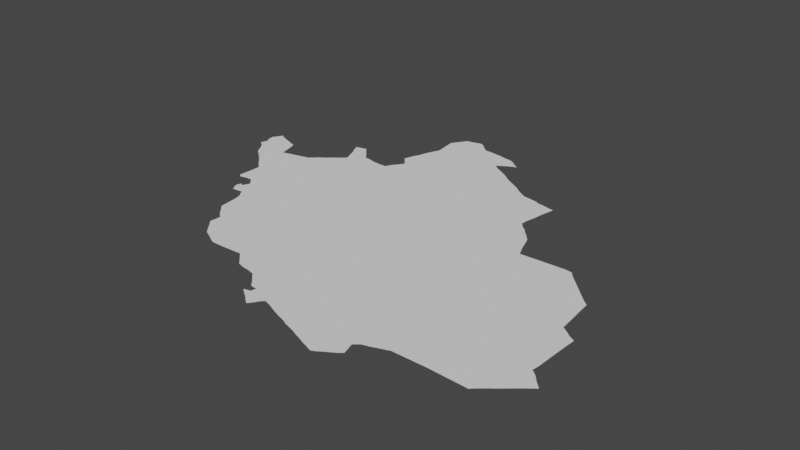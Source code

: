 # Source: newshiraz.blend  (saved by Blender 3.6.14; exported with 4.5.12 LTS)
import bpy
from mathutils import Matrix  # noqa: F401  (used for matrix-valued properties, if any)

bpy.ops.wm.read_factory_settings(use_empty=True)
scene = bpy.context.scene
scene.name = 'Scene'

# ---- collections
col_collection = bpy.data.collections.new('Collection'); scene.collection.children.link(col_collection)

# ---- node groups
ng_auto_smooth = bpy.data.node_groups.new('Auto Smooth', 'GeometryNodeTree')
_s = ng_auto_smooth.interface.new_socket(name='Geometry', in_out='OUTPUT', socket_type='NodeSocketGeometry')
_s = ng_auto_smooth.interface.new_socket(name='Geometry', in_out='INPUT', socket_type='NodeSocketGeometry')
_s = ng_auto_smooth.interface.new_socket(name='Angle', in_out='INPUT', socket_type='NodeSocketFloat')
_s.subtype = 'ANGLE'
_s.min_value = 0.0
_s.max_value = 3.142
ng_auto_smooth.is_modifier = True
_N = ng_auto_smooth.nodes; _L = ng_auto_smooth.links
n0 = _N.new('NodeGroupOutput'); n0.name = 'Group Output'; n0.location = (480, -100)
n1 = _N.new('NodeGroupInput'); n1.name = 'Group Input'; n1.location = (-420, -300)
n2 = _N.new('NodeGroupInput'); n2.name = 'Group Input.001'; n2.location = (-60, -100)
n3 = _N.new('GeometryNodeSetShadeSmooth'); n3.name = 'Set Shade Smooth'; n3.location = (120, -100)
n3.domain = 'EDGE'
n4 = _N.new('GeometryNodeSetShadeSmooth'); n4.name = 'Set Shade Smooth.001'; n4.location = (300, -100)
n5 = _N.new('GeometryNodeInputMeshEdgeAngle'); n5.name = 'Edge Angle'; n5.location = (-420, -220)
n6 = _N.new('GeometryNodeInputEdgeSmooth'); n6.name = 'Is Edge Smooth'; n6.location = (-60, -160)
n7 = _N.new('GeometryNodeInputShadeSmooth'); n7.name = 'Is Face Smooth'; n7.location = (-240, -340)
n8 = _N.new('FunctionNodeBooleanMath'); n8.name = 'Boolean Math'; n8.location = (-60, -220)
n9 = _N.new('FunctionNodeCompare'); n9.name = 'Compare'; n9.location = (-240, -180)
n9.operation = 'LESS_EQUAL'
_L.new(n5.outputs[0], n9.inputs[0])
_L.new(n4.outputs[0], n0.inputs[0])
_L.new(n1.outputs[1], n9.inputs[1])
_L.new(n9.outputs[0], n8.inputs[0])
_L.new(n7.outputs[0], n8.inputs[1])
_L.new(n2.outputs[0], n3.inputs[0])
_L.new(n6.outputs[0], n3.inputs[1])
_L.new(n3.outputs[0], n4.inputs[0])
_L.new(n8.outputs[0], n3.inputs[2])
n0.is_active_output = True

# ---- world
world_world = bpy.data.worlds.new('World'); scene.world = world_world
world_world.use_nodes = True; world_world.node_tree.nodes.clear()
_N = world_world.node_tree.nodes; _L = world_world.node_tree.links
n0 = _N.new('ShaderNodeOutputWorld'); n0.name = 'World Output'; n0.location = (300, 300)
n1 = _N.new('ShaderNodeBackground'); n1.name = 'Background'; n1.location = (10, 300)
n1.inputs[0].default_value = (0.05088, 0.05088, 0.05088, 1.0)
_L.new(n1.outputs[0], n0.inputs[0])
n0.is_active_output = True
world_world.color = (0.05088, 0.05088, 0.05088)
world_world.use_sun_shadow = False
world_world.sun_shadow_jitter_overblur = 0.0

# ---- meshes
me_mesh_001 = bpy.data.meshes.new('Mesh.001')
me_mesh_001.from_pydata([(50.21, 29.92, 4.184e-08), (50.13, 30.18, 9.62e-08), (50.14, 29.97, 9.548e-08), (50.17, 30.05, -1.053e-07), (50.17, 30.24, -6.595e-08), (50.44, 29.65, 9.516e-08), (50.3, 29.77, -2.567e-07), (50.46, 30.18, -6.247e-08), (50.2, 30.29, 1.49e-07), (50.23, 30.27, -5.469e-08), (50.3, 30.24, -7.735e-08), (50.38, 30.21, -6.686e-08), (50.65, 29.15, -9.657e-08), (50.69, 29.12, 1.437e-07), (50.66, 29.33, 6.187e-08), (50.49, 29.6, -9.435e-08), (50.54, 29.56, -8.295e-08), (50.58, 29.51, -7.513e-08), (50.66, 29.44, 1.668e-07), (50.57, 29.92, 1.933e-07), (50.65, 29.94, 1.279e-08), (50.27, 29.83, -9.85e-08), (50.51, 30.16, -9.878e-08), (50.53, 30.09, -5.704e-08), (50.55, 30.01, -1.758e-07), (50.84, 28.89, 5.241e-08), (50.87, 28.84, 4.21e-08), (50.88, 28.97, -1.329e-07), (50.76, 29.14, -5.411e-08), (50.82, 28.94, 9.354e-08), (50.84, 28.99, 1.434e-09), (50.84, 29.14, -1.306e-07), (50.88, 29.1, -8.837e-08), (50.92, 29.05, -1.245e-07), (50.78, 29.97, 2.316e-07), (50.91, 30.0, 2.625e-07), (51.15, 28.41, -1.048e-07), (51.19, 28.36, 5.399e-08), (51.08, 28.66, -6.992e-08), (51.09, 28.55, -8.431e-08), (51.1, 28.46, -1.277e-07), (51.0, 28.85, -1.044e-07), (51.03, 28.8, -3.393e-09), (51.06, 28.76, -6.692e-08), (50.96, 30.04, -2.538e-08), (51.0, 30.08, -4.456e-07), (51.14, 30.19, 1.233e-07), (51.18, 30.22, -2.705e-07), (51.14, 30.61, 8.327e-07), (51.18, 30.52, -5.378e-08), (51.21, 30.47, 2.66e-08), (51.27, 30.64, -2.692e-08), (51.28, 28.14, 3.024e-07), (51.35, 28.06, -1.075e-07), (51.39, 28.01, -3.808e-08), (51.44, 27.95, -1.344e-07), (51.24, 28.31, -9.889e-08), (51.29, 28.27, -9.992e-08), (51.24, 30.27, 6.672e-08), (51.23, 30.41, -8.876e-08), (51.25, 30.36, -3.479e-08), (51.27, 30.3, -3.736e-07), (51.37, 30.39, -1e-07), (51.44, 30.44, -3.099e-08), (51.31, 30.59, 2.101e-07), (51.35, 30.55, -1.217e-07), (51.41, 30.48, 1.195e-07), (51.56, 27.89, -8.891e-08), (51.61, 27.86, -4.861e-08), (51.66, 27.84, -4.446e-08), (51.37, 29.25, -9.583e-08), (51.5, 27.92, -9.197e-08), (51.51, 30.43, 1.005e-07), (51.6, 30.41, -4.143e-08), (51.69, 30.4, 1.49e-07), (51.8, 27.84, 4.515e-07), (52.05, 27.85, -9.902e-08), (51.78, 30.4, -9.845e-08), (51.82, 30.48, -6.467e-08), (51.81, 30.72, 5.804e-07), (51.87, 30.54, -9.311e-08), (51.91, 30.6, -2.329e-07), (51.87, 30.65, -9.326e-08), (52.32, 30.8, -9.981e-08), (51.83, 30.77, -5.47e-08), (51.85, 30.84, -7.452e-08), (51.88, 30.9, 3.463e-08), (51.9, 30.97, -8.484e-08), (51.92, 31.03, 2.923e-08), (51.95, 31.1, -9.166e-08), (51.98, 31.17, -6.126e-08), (51.96, 31.35, -4.341e-08), (51.95, 31.44, -8.302e-08), (51.97, 31.27, 2.255e-07), (51.98, 31.49, -8.877e-08), (52.09, 27.81, -7.94e-08), (52.14, 27.76, -1.016e-07), (52.2, 27.7, -1.54e-07), (52.34, 31.59, -1.008e-07), (52.01, 31.53, -8.782e-08), (52.05, 31.59, -1.298e-07), (52.07, 31.62, -8.785e-09), (52.14, 31.63, 3.89e-09), (52.2, 31.65, -1.189e-08), (52.3, 31.63, -6.936e-08), (52.44, 27.65, -1.219e-07), (52.48, 27.61, -9.193e-08), (52.28, 27.68, -8.86e-08), (52.36, 27.67, -1.625e-08), (52.26, 31.66, 8.614e-08), (52.41, 31.53, -5.67e-08), (52.59, 27.39, -3.333e-08), (52.59, 27.39, -1.029e-07), (52.59, 27.39, 4.805e-07), (52.63, 27.36, -6.437e-07), (52.7, 27.31, 1.063e-07), (52.52, 27.57, -9.244e-08), (52.56, 27.53, -9.278e-08), (52.67, 27.41, -6.785e-08), (52.6, 27.48, 6.642e-07), (52.68, 27.47, -1.591e-07), (52.76, 31.24, -1.083e-07), (52.52, 31.52, 1.12e-08), (52.66, 31.5, -1.05e-07), (52.74, 31.48, -7.982e-08), (52.76, 27.26, 6.502e-08), (52.8, 27.23, -9.741e-08), (52.84, 27.63, -8.516e-08), (52.84, 27.28, -1.089e-07), (52.91, 27.37, -1.635e-07), (52.87, 27.33, -9.19e-08), (53.0, 27.34, -1.678e-07), (52.84, 31.18, -5.083e-08), (52.96, 31.11, 3.534e-08), (52.91, 31.14, -1.41e-08), (52.81, 31.27, -3.63e-08), (52.82, 31.47, -4.098e-08), (52.87, 31.31, -8.151e-08), (52.87, 31.44, -4.541e-08), (52.93, 31.39, -1.327e-08), (52.93, 31.34, -6.326e-08), (52.98, 31.36, 1.541e-07), (53.07, 27.31, -5.11e-08), (53.12, 27.29, -1.641e-07), (53.2, 27.26, -9.778e-08), (53.13, 30.99, -9.598e-08), (53.2, 30.95, -8.636e-08), (53.25, 30.92, -8.701e-08), (53.01, 31.08, -7.871e-08), (53.06, 31.04, -6.231e-08), (53.27, 27.24, -7.466e-08), (53.33, 27.21, -1.15e-07), (53.4, 27.19, -5.238e-08), (53.46, 27.17, -1.099e-07), (53.49, 30.76, -2.904e-08), (53.3, 30.89, -8.734e-08), (53.35, 30.85, -8.297e-08), (53.39, 30.82, -8.353e-08), (53.44, 30.79, -6.419e-08), (53.53, 27.14, -8.316e-08), (53.59, 27.12, -1.312e-07), (53.56, 27.79, -9.233e-08), (53.66, 27.09, -6.826e-08), (53.72, 27.07, -1.033e-07), (53.86, 30.68, -9.927e-08), (53.7, 30.71, -9.906e-08), (53.56, 30.75, 5.376e-08), (53.67, 30.73, -2.414e-07), (53.8, 27.04, 1.485e-07), (53.84, 27.06, -1.952e-08), (53.9, 27.1, -1.046e-07), (53.95, 27.13, -9.093e-08), (54.0, 27.16, 3.215e-08), (54.01, 27.34, -1.966e-07), (54.2, 29.63, -1.018e-07), (53.89, 30.14, -9.722e-08), (53.84, 30.2, -2.937e-07), (53.94, 30.1, -1.074e-07), (53.98, 30.05, -7.138e-08), (53.85, 30.3, 1.113e-08), (53.87, 30.38, 5.774e-08), (53.88, 30.47, -3.253e-08), (53.78, 30.7, 2.028e-07), (53.9, 30.57, -6.49e-08), (53.92, 30.67, 1.132e-06), (54.03, 27.27, -3.337e-08), (54.07, 27.39, -1.823e-08), (54.05, 27.2, 2.446e-07), (54.17, 27.42, -8.077e-08), (54.25, 27.45, -3.164e-08), (54.18, 29.68, -8.12e-08), (54.09, 29.93, 2.012e-07), (54.15, 29.75, 4.682e-09), (54.12, 29.84, -4.891e-08), (54.03, 30.0, -7.044e-08), (54.34, 27.48, -5.671e-08), (54.44, 29.64, -4.728e-08), (54.72, 29.65, -9.94e-08), (54.72, 27.48, -9.771e-08), (54.8, 29.64, -1.383e-07), (55.18, 27.46, -9.829e-08), (55.24, 29.08, -9.593e-08), (54.99, 29.44, -8.316e-08), (55.05, 29.38, -1.065e-07), (54.85, 29.58, 7.647e-09), (54.92, 29.51, -9.349e-08), (55.22, 27.5, 2.033e-07), (55.29, 27.56, -1.391e-07), (55.26, 28.89, -4.904e-08), (55.27, 28.75, 7.796e-08), (55.11, 29.32, -9.505e-08), (55.17, 29.26, -1.078e-07), (55.23, 29.21, -8.488e-08), (55.33, 27.59, -2.098e-07), (55.39, 27.64, -5.478e-08), (55.46, 27.7, -1.59e-07), (55.52, 27.75, -1.116e-07), (55.55, 27.9, -8.849e-08), (55.43, 28.02, -7.238e-08), (55.44, 28.09, -6.76e-08), (55.5, 27.96, -9.344e-08), (55.39, 28.66, -1.025e-07), (55.45, 28.41, 7.882e-08), (55.34, 28.7, 2.787e-07), (55.46, 28.62, -1.813e-07), (55.57, 27.79, -6.391e-08), (55.59, 27.86, -2.915e-08), (55.62, 27.83, 2.056e-07), (50.14, 30.11, 4.742e-08), (50.37, 29.71, 5.18e-08), (51.07, 30.13, 1.617e-07)], [(112, 113), (111, 112)], [(4, 3, 1), (21, 5, 229), (3, 21, 0), (3, 0, 2), (7, 3, 11), (8, 3, 4), (10, 3, 9), (11, 3, 10), (70, 12, 14), (18, 70, 14), (21, 15, 5), (21, 16, 15), (21, 17, 16), (19, 21, 3), (27, 25, 29), (28, 13, 12), (70, 31, 28), (30, 27, 29), (70, 32, 31), (70, 28, 12), (34, 35, 21), (70, 37, 36), (70, 39, 38), (70, 36, 40), (70, 41, 26), (70, 42, 41), (70, 21, 35), (44, 70, 35), (70, 44, 45), (230, 70, 45), (70, 230, 46), (51, 49, 48), (57, 53, 52), (57, 55, 54), (70, 57, 56), (61, 70, 58), (62, 61, 60), (62, 60, 59), (62, 50, 49), (70, 68, 67), (69, 68, 70), (71, 55, 57), (70, 71, 57), (73, 62, 72), (74, 70, 73), (81, 83, 80), (83, 84, 85), (83, 82, 84), (83, 85, 86), (87, 83, 86), (88, 83, 87), (83, 88, 89), (70, 95, 76), (90, 83, 89), (98, 91, 92), (94, 98, 92), (83, 90, 93), (99, 98, 94), (100, 98, 99), (101, 98, 100), (104, 98, 103), (161, 127, 70), (122, 83, 110), (118, 115, 114), (127, 116, 106), (127, 117, 116), (120, 127, 118), (123, 83, 122), (126, 125, 118), (161, 129, 127), (148, 83, 133), (123, 137, 135), (139, 123, 124), (139, 141, 140), (142, 131, 161), (146, 70, 145), (149, 83, 148), (161, 151, 150), (152, 151, 161), (153, 152, 161), (155, 70, 147), (158, 70, 157), (154, 70, 158), (161, 160, 159), (166, 70, 154), (167, 70, 166), (163, 169, 168), (161, 170, 169), (161, 171, 170), (161, 172, 171), (198, 161, 70), (177, 70, 175), (178, 70, 177), (194, 70, 178), (164, 184, 183), (185, 161, 173), (161, 186, 173), (161, 187, 172), (187, 161, 185), (161, 188, 186), (190, 174, 70), (192, 70, 193), (192, 190, 70), (191, 70, 194), (161, 195, 189), (174, 196, 198), (197, 198, 196), (204, 197, 199), (198, 206, 200), (208, 198, 201), (209, 198, 208), (210, 198, 197), (210, 197, 203), (198, 213, 207), (198, 216, 215), (220, 198, 218), (219, 198, 221), (221, 224, 222), (223, 221, 198), (226, 198, 217), (198, 227, 225), (1, 3, 228), (21, 229, 6), (8, 9, 3), (21, 18, 17), (21, 70, 18), (19, 20, 21), (7, 22, 3), (22, 23, 3), (23, 24, 3), (24, 19, 3), (27, 26, 25), (27, 70, 26), (70, 33, 32), (20, 34, 21), (39, 70, 40), (70, 43, 42), (70, 38, 43), (33, 70, 27), (46, 47, 70), (57, 54, 53), (70, 56, 37), (58, 70, 47), (61, 62, 70), (62, 59, 50), (51, 62, 49), (51, 65, 62), (64, 65, 51), (65, 66, 62), (66, 63, 62), (70, 67, 71), (72, 62, 63), (73, 70, 62), (70, 75, 69), (70, 76, 75), (77, 70, 74), (78, 70, 77), (78, 80, 70), (83, 70, 80), (82, 83, 81), (84, 82, 79), (70, 96, 95), (107, 97, 96), (70, 107, 96), (91, 83, 93), (98, 83, 91), (101, 102, 98), (102, 103, 98), (70, 127, 107), (127, 108, 107), (127, 105, 108), (127, 106, 105), (103, 109, 104), (110, 83, 98), (118, 125, 115), (127, 119, 117), (118, 114, 113), (127, 120, 119), (127, 126, 118), (126, 127, 128), (127, 130, 128), (129, 130, 127), (161, 131, 129), (121, 132, 83), (134, 83, 132), (134, 133, 83), (123, 121, 83), (121, 123, 135), (136, 138, 124), (139, 137, 123), (138, 139, 124), (139, 140, 137), (161, 143, 142), (161, 144, 143), (145, 70, 83), (146, 147, 70), (149, 145, 83), (161, 150, 144), (161, 159, 153), (155, 156, 70), (156, 157, 70), (161, 162, 160), (161, 163, 162), (165, 164, 70), (167, 165, 70), (161, 169, 163), (176, 175, 70), (164, 176, 70), (164, 179, 176), (164, 180, 179), (164, 181, 180), (182, 164, 165), (164, 183, 181), (161, 189, 188), (174, 198, 70), (191, 193, 70), (198, 195, 161), (202, 203, 197), (204, 205, 197), (205, 202, 197), (198, 207, 206), (212, 201, 198), (211, 198, 210), (211, 212, 198), (198, 214, 213), (198, 215, 214), (198, 225, 216), (219, 218, 198), (220, 217, 198), (221, 222, 219), (209, 223, 198), (226, 227, 198)])
me_mesh_001.update()

# ---- objects
ob_mycurve = bpy.data.objects.new('myCurve', me_mesh_001)

# ---- transforms, parenting, visibility, modifiers, constraints
ob_mycurve.location = (0.0, 0.0, 0.0)
_m = ob_mycurve.modifiers.new('Auto Smooth', 'NODES')
_m.node_group = ng_auto_smooth
_gi = [s.identifier for s in ng_auto_smooth.interface.items_tree if s.item_type == 'SOCKET' and s.in_out == 'INPUT']
_m[_gi[1]] = 3.142  # Angle

# ---- collection membership
scene.collection.objects.link(ob_mycurve)

# ---- scene / render settings (as saved in the file)
scene.frame_start = 1; scene.frame_end = 250; scene.frame_set(1)
scene.render.engine = 'BLENDER_EEVEE_NEXT'
scene.cycles.sampling_pattern = 'TABULATED_SOBOL'
scene.cycles.use_light_tree = False
scene.view_settings.view_transform = 'Filmic'
bpy.context.view_layer.update()

# ---- added for rendering (the .blend has no active camera and no usable light): camera, sun
cam_auto = bpy.data.cameras.new('AutoCamera')
cam_auto.lens = 50.0
cam_auto.sensor_width = 36.0
cam_auto.clip_end = 1000.0
ob_auto_camera = bpy.data.objects.new('AutoCamera', cam_auto)
scene.collection.objects.link(ob_auto_camera)
ob_auto_camera.location = (59.5204, 21.3804, 5.31362)
ob_auto_camera.rotation_euler = (1.09748, -7.21219e-08, 0.694738)
scene.camera = ob_auto_camera
light_auto_sun = bpy.data.lights.new('AutoSun', 'SUN')
light_auto_sun.energy = 3.0
light_auto_sun.angle = 0.0523599
ob_auto_sun = bpy.data.objects.new('AutoSun', light_auto_sun)
scene.collection.objects.link(ob_auto_sun)
ob_auto_sun.rotation_euler = (0.872665, 0.174533, 0.523599)
bpy.context.view_layer.update()
